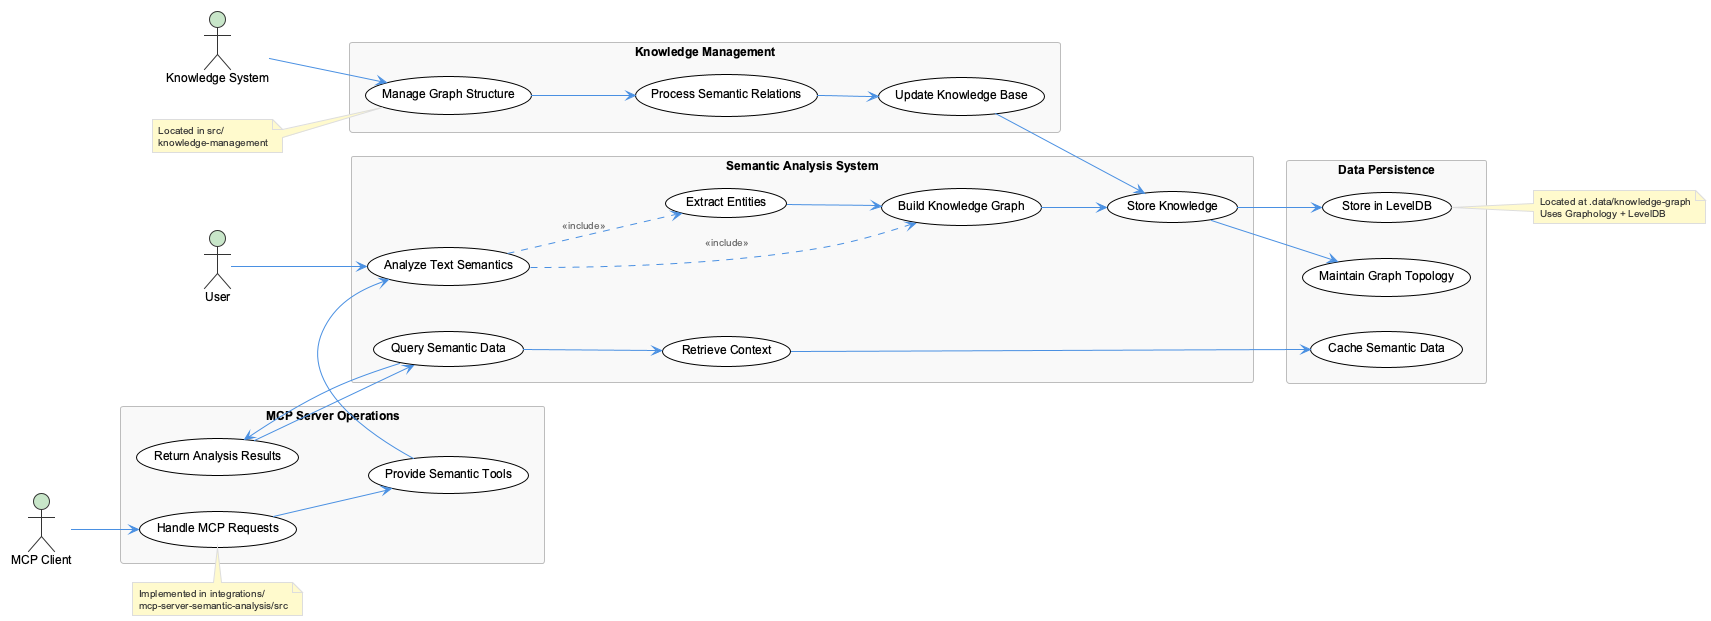

The diagram above was rendered by PlantUML. Its source (embedded in the PNG):
@startuml
!include /Users/q284340/Agentic/coding/docs/puml/_standard-style.puml

left to right direction

actor "User" as user
actor "MCP Client" as client
actor "Knowledge System" as ks

rectangle "Semantic Analysis System" {
  usecase "Analyze Text Semantics" as analyze
  usecase "Extract Entities" as extract
  usecase "Build Knowledge Graph" as build
  usecase "Query Semantic Data" as query
  usecase "Store Knowledge" as store
  usecase "Retrieve Context" as retrieve
}

rectangle "Knowledge Management" {
  usecase "Manage Graph Structure" as manage
  usecase "Process Semantic Relations" as relations
  usecase "Update Knowledge Base" as update
}

rectangle "MCP Server Operations" {
  usecase "Handle MCP Requests" as handle
  usecase "Provide Semantic Tools" as tools
  usecase "Return Analysis Results" as results
}

rectangle "Data Persistence" {
  usecase "Store in LevelDB" as leveldb
  usecase "Maintain Graph Topology" as topology
  usecase "Cache Semantic Data" as cache
}

user --> analyze
client --> handle
ks --> manage

analyze ..> extract : <<include>>
analyze ..> build : <<include>>
build --> store
store --> leveldb
store --> topology

query --> retrieve
retrieve --> cache

handle --> tools
tools --> analyze
results --> query

manage --> relations
relations --> update
update --> store

extract --> build
query --> results

note right of leveldb
  Located at .data/knowledge-graph
  Uses Graphology + LevelDB
end note

note top of handle
  Implemented in integrations/
  mcp-server-semantic-analysis/src
end note

note left of manage
  Located in src/
  knowledge-management
end note

@enduml